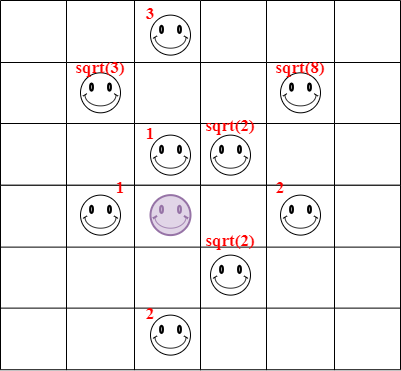

The diagram above was exported from draw.io. Its source (the exported page's mxGraphModel, read from the mxfile embedded in the PNG):
<mxGraphModel dx="964" dy="570" grid="1" gridSize="10" guides="1" tooltips="1" connect="1" arrows="1" fold="1" page="1" pageScale="1" pageWidth="827" pageHeight="1169" math="0" shadow="0">
  <root>
    <mxCell id="0" />
    <mxCell id="1" parent="0" />
    <mxCell id="8fnaBo9mPx7JfkrC5lih-7" value="" style="shape=table;startSize=0;container=1;collapsible=0;childLayout=tableLayout;fontSize=16;" vertex="1" parent="1">
      <mxGeometry x="410" y="304.62" width="200" height="184.62" as="geometry" />
    </mxCell>
    <mxCell id="8fnaBo9mPx7JfkrC5lih-8" value="" style="shape=tableRow;horizontal=0;startSize=0;swimlaneHead=0;swimlaneBody=0;strokeColor=inherit;top=0;left=0;bottom=0;right=0;collapsible=0;dropTarget=0;fillColor=none;points=[[0,0.5],[1,0.5]];portConstraint=eastwest;fontSize=16;" vertex="1" parent="8fnaBo9mPx7JfkrC5lih-7">
      <mxGeometry width="200" height="62" as="geometry" />
    </mxCell>
    <mxCell id="8fnaBo9mPx7JfkrC5lih-9" value="" style="shape=partialRectangle;html=1;whiteSpace=wrap;connectable=0;strokeColor=inherit;overflow=hidden;fillColor=none;top=0;left=0;bottom=0;right=0;pointerEvents=1;fontSize=16;" vertex="1" parent="8fnaBo9mPx7JfkrC5lih-8">
      <mxGeometry width="66" height="62" as="geometry">
        <mxRectangle width="66" height="62" as="alternateBounds" />
      </mxGeometry>
    </mxCell>
    <mxCell id="8fnaBo9mPx7JfkrC5lih-10" value="" style="shape=partialRectangle;html=1;whiteSpace=wrap;connectable=0;strokeColor=inherit;overflow=hidden;fillColor=none;top=0;left=0;bottom=0;right=0;pointerEvents=1;fontSize=16;" vertex="1" parent="8fnaBo9mPx7JfkrC5lih-8">
      <mxGeometry x="66" width="68" height="62" as="geometry">
        <mxRectangle width="68" height="62" as="alternateBounds" />
      </mxGeometry>
    </mxCell>
    <mxCell id="8fnaBo9mPx7JfkrC5lih-11" value="" style="shape=partialRectangle;html=1;whiteSpace=wrap;connectable=0;strokeColor=inherit;overflow=hidden;fillColor=none;top=0;left=0;bottom=0;right=0;pointerEvents=1;fontSize=16;" vertex="1" parent="8fnaBo9mPx7JfkrC5lih-8">
      <mxGeometry x="134" width="66" height="62" as="geometry">
        <mxRectangle width="66" height="62" as="alternateBounds" />
      </mxGeometry>
    </mxCell>
    <mxCell id="8fnaBo9mPx7JfkrC5lih-12" value="" style="shape=tableRow;horizontal=0;startSize=0;swimlaneHead=0;swimlaneBody=0;strokeColor=inherit;top=0;left=0;bottom=0;right=0;collapsible=0;dropTarget=0;fillColor=none;points=[[0,0.5],[1,0.5]];portConstraint=eastwest;fontSize=16;" vertex="1" parent="8fnaBo9mPx7JfkrC5lih-7">
      <mxGeometry y="62" width="200" height="61" as="geometry" />
    </mxCell>
    <mxCell id="8fnaBo9mPx7JfkrC5lih-13" value="" style="shape=partialRectangle;html=1;whiteSpace=wrap;connectable=0;strokeColor=inherit;overflow=hidden;fillColor=none;top=0;left=0;bottom=0;right=0;pointerEvents=1;fontSize=16;" vertex="1" parent="8fnaBo9mPx7JfkrC5lih-12">
      <mxGeometry width="66" height="61" as="geometry">
        <mxRectangle width="66" height="61" as="alternateBounds" />
      </mxGeometry>
    </mxCell>
    <mxCell id="8fnaBo9mPx7JfkrC5lih-14" value="" style="shape=partialRectangle;html=1;whiteSpace=wrap;connectable=0;strokeColor=inherit;overflow=hidden;fillColor=none;top=0;left=0;bottom=0;right=0;pointerEvents=1;fontSize=16;" vertex="1" parent="8fnaBo9mPx7JfkrC5lih-12">
      <mxGeometry x="66" width="68" height="61" as="geometry">
        <mxRectangle width="68" height="61" as="alternateBounds" />
      </mxGeometry>
    </mxCell>
    <mxCell id="8fnaBo9mPx7JfkrC5lih-15" value="" style="shape=partialRectangle;html=1;whiteSpace=wrap;connectable=0;strokeColor=inherit;overflow=hidden;fillColor=none;top=0;left=0;bottom=0;right=0;pointerEvents=1;fontSize=16;" vertex="1" parent="8fnaBo9mPx7JfkrC5lih-12">
      <mxGeometry x="134" width="66" height="61" as="geometry">
        <mxRectangle width="66" height="61" as="alternateBounds" />
      </mxGeometry>
    </mxCell>
    <mxCell id="8fnaBo9mPx7JfkrC5lih-16" value="" style="shape=tableRow;horizontal=0;startSize=0;swimlaneHead=0;swimlaneBody=0;strokeColor=inherit;top=0;left=0;bottom=0;right=0;collapsible=0;dropTarget=0;fillColor=none;points=[[0,0.5],[1,0.5]];portConstraint=eastwest;fontSize=16;" vertex="1" parent="8fnaBo9mPx7JfkrC5lih-7">
      <mxGeometry y="123" width="200" height="62" as="geometry" />
    </mxCell>
    <mxCell id="8fnaBo9mPx7JfkrC5lih-17" value="" style="shape=partialRectangle;html=1;whiteSpace=wrap;connectable=0;strokeColor=inherit;overflow=hidden;fillColor=none;top=0;left=0;bottom=0;right=0;pointerEvents=1;fontSize=16;" vertex="1" parent="8fnaBo9mPx7JfkrC5lih-16">
      <mxGeometry width="66" height="62" as="geometry">
        <mxRectangle width="66" height="62" as="alternateBounds" />
      </mxGeometry>
    </mxCell>
    <mxCell id="8fnaBo9mPx7JfkrC5lih-18" value="" style="shape=partialRectangle;html=1;whiteSpace=wrap;connectable=0;strokeColor=inherit;overflow=hidden;fillColor=none;top=0;left=0;bottom=0;right=0;pointerEvents=1;fontSize=16;" vertex="1" parent="8fnaBo9mPx7JfkrC5lih-16">
      <mxGeometry x="66" width="68" height="62" as="geometry">
        <mxRectangle width="68" height="62" as="alternateBounds" />
      </mxGeometry>
    </mxCell>
    <mxCell id="8fnaBo9mPx7JfkrC5lih-19" value="" style="shape=partialRectangle;html=1;whiteSpace=wrap;connectable=0;strokeColor=inherit;overflow=hidden;fillColor=none;top=0;left=0;bottom=0;right=0;pointerEvents=1;fontSize=16;" vertex="1" parent="8fnaBo9mPx7JfkrC5lih-16">
      <mxGeometry x="134" width="66" height="62" as="geometry">
        <mxRectangle width="66" height="62" as="alternateBounds" />
      </mxGeometry>
    </mxCell>
    <mxCell id="8fnaBo9mPx7JfkrC5lih-20" value="" style="shape=table;startSize=0;container=1;collapsible=0;childLayout=tableLayout;fontSize=16;" vertex="1" parent="1">
      <mxGeometry x="210" y="304.62" width="200" height="184.62" as="geometry" />
    </mxCell>
    <mxCell id="8fnaBo9mPx7JfkrC5lih-21" value="" style="shape=tableRow;horizontal=0;startSize=0;swimlaneHead=0;swimlaneBody=0;strokeColor=inherit;top=0;left=0;bottom=0;right=0;collapsible=0;dropTarget=0;fillColor=none;points=[[0,0.5],[1,0.5]];portConstraint=eastwest;fontSize=16;" vertex="1" parent="8fnaBo9mPx7JfkrC5lih-20">
      <mxGeometry width="200" height="62" as="geometry" />
    </mxCell>
    <mxCell id="8fnaBo9mPx7JfkrC5lih-22" value="" style="shape=partialRectangle;html=1;whiteSpace=wrap;connectable=0;strokeColor=inherit;overflow=hidden;fillColor=none;top=0;left=0;bottom=0;right=0;pointerEvents=1;fontSize=16;" vertex="1" parent="8fnaBo9mPx7JfkrC5lih-21">
      <mxGeometry width="66" height="62" as="geometry">
        <mxRectangle width="66" height="62" as="alternateBounds" />
      </mxGeometry>
    </mxCell>
    <mxCell id="8fnaBo9mPx7JfkrC5lih-23" value="" style="shape=partialRectangle;html=1;whiteSpace=wrap;connectable=0;strokeColor=inherit;overflow=hidden;fillColor=none;top=0;left=0;bottom=0;right=0;pointerEvents=1;fontSize=16;" vertex="1" parent="8fnaBo9mPx7JfkrC5lih-21">
      <mxGeometry x="66" width="68" height="62" as="geometry">
        <mxRectangle width="68" height="62" as="alternateBounds" />
      </mxGeometry>
    </mxCell>
    <mxCell id="8fnaBo9mPx7JfkrC5lih-24" value="" style="shape=partialRectangle;html=1;whiteSpace=wrap;connectable=0;strokeColor=inherit;overflow=hidden;fillColor=none;top=0;left=0;bottom=0;right=0;pointerEvents=1;fontSize=16;" vertex="1" parent="8fnaBo9mPx7JfkrC5lih-21">
      <mxGeometry x="134" width="66" height="62" as="geometry">
        <mxRectangle width="66" height="62" as="alternateBounds" />
      </mxGeometry>
    </mxCell>
    <mxCell id="8fnaBo9mPx7JfkrC5lih-25" value="" style="shape=tableRow;horizontal=0;startSize=0;swimlaneHead=0;swimlaneBody=0;strokeColor=inherit;top=0;left=0;bottom=0;right=0;collapsible=0;dropTarget=0;fillColor=none;points=[[0,0.5],[1,0.5]];portConstraint=eastwest;fontSize=16;" vertex="1" parent="8fnaBo9mPx7JfkrC5lih-20">
      <mxGeometry y="62" width="200" height="61" as="geometry" />
    </mxCell>
    <mxCell id="8fnaBo9mPx7JfkrC5lih-26" value="" style="shape=partialRectangle;html=1;whiteSpace=wrap;connectable=0;strokeColor=inherit;overflow=hidden;fillColor=none;top=0;left=0;bottom=0;right=0;pointerEvents=1;fontSize=16;" vertex="1" parent="8fnaBo9mPx7JfkrC5lih-25">
      <mxGeometry width="66" height="61" as="geometry">
        <mxRectangle width="66" height="61" as="alternateBounds" />
      </mxGeometry>
    </mxCell>
    <mxCell id="8fnaBo9mPx7JfkrC5lih-27" value="" style="shape=partialRectangle;html=1;whiteSpace=wrap;connectable=0;strokeColor=inherit;overflow=hidden;fillColor=none;top=0;left=0;bottom=0;right=0;pointerEvents=1;fontSize=16;" vertex="1" parent="8fnaBo9mPx7JfkrC5lih-25">
      <mxGeometry x="66" width="68" height="61" as="geometry">
        <mxRectangle width="68" height="61" as="alternateBounds" />
      </mxGeometry>
    </mxCell>
    <mxCell id="8fnaBo9mPx7JfkrC5lih-28" value="" style="shape=partialRectangle;html=1;whiteSpace=wrap;connectable=0;strokeColor=inherit;overflow=hidden;fillColor=none;top=0;left=0;bottom=0;right=0;pointerEvents=1;fontSize=16;" vertex="1" parent="8fnaBo9mPx7JfkrC5lih-25">
      <mxGeometry x="134" width="66" height="61" as="geometry">
        <mxRectangle width="66" height="61" as="alternateBounds" />
      </mxGeometry>
    </mxCell>
    <mxCell id="8fnaBo9mPx7JfkrC5lih-29" value="" style="shape=tableRow;horizontal=0;startSize=0;swimlaneHead=0;swimlaneBody=0;strokeColor=inherit;top=0;left=0;bottom=0;right=0;collapsible=0;dropTarget=0;fillColor=none;points=[[0,0.5],[1,0.5]];portConstraint=eastwest;fontSize=16;" vertex="1" parent="8fnaBo9mPx7JfkrC5lih-20">
      <mxGeometry y="123" width="200" height="62" as="geometry" />
    </mxCell>
    <mxCell id="8fnaBo9mPx7JfkrC5lih-30" value="" style="shape=partialRectangle;html=1;whiteSpace=wrap;connectable=0;strokeColor=inherit;overflow=hidden;fillColor=none;top=0;left=0;bottom=0;right=0;pointerEvents=1;fontSize=16;" vertex="1" parent="8fnaBo9mPx7JfkrC5lih-29">
      <mxGeometry width="66" height="62" as="geometry">
        <mxRectangle width="66" height="62" as="alternateBounds" />
      </mxGeometry>
    </mxCell>
    <mxCell id="8fnaBo9mPx7JfkrC5lih-31" value="" style="shape=partialRectangle;html=1;whiteSpace=wrap;connectable=0;strokeColor=inherit;overflow=hidden;fillColor=none;top=0;left=0;bottom=0;right=0;pointerEvents=1;fontSize=16;" vertex="1" parent="8fnaBo9mPx7JfkrC5lih-29">
      <mxGeometry x="66" width="68" height="62" as="geometry">
        <mxRectangle width="68" height="62" as="alternateBounds" />
      </mxGeometry>
    </mxCell>
    <mxCell id="8fnaBo9mPx7JfkrC5lih-32" value="" style="shape=partialRectangle;html=1;whiteSpace=wrap;connectable=0;strokeColor=inherit;overflow=hidden;fillColor=none;top=0;left=0;bottom=0;right=0;pointerEvents=1;fontSize=16;" vertex="1" parent="8fnaBo9mPx7JfkrC5lih-29">
      <mxGeometry x="134" width="66" height="62" as="geometry">
        <mxRectangle width="66" height="62" as="alternateBounds" />
      </mxGeometry>
    </mxCell>
    <mxCell id="8fnaBo9mPx7JfkrC5lih-33" value="" style="shape=table;startSize=0;container=1;collapsible=0;childLayout=tableLayout;fontSize=16;" vertex="1" parent="1">
      <mxGeometry x="210" y="120" width="200" height="184.62" as="geometry" />
    </mxCell>
    <mxCell id="8fnaBo9mPx7JfkrC5lih-34" value="" style="shape=tableRow;horizontal=0;startSize=0;swimlaneHead=0;swimlaneBody=0;strokeColor=inherit;top=0;left=0;bottom=0;right=0;collapsible=0;dropTarget=0;fillColor=none;points=[[0,0.5],[1,0.5]];portConstraint=eastwest;fontSize=16;" vertex="1" parent="8fnaBo9mPx7JfkrC5lih-33">
      <mxGeometry width="200" height="62" as="geometry" />
    </mxCell>
    <mxCell id="8fnaBo9mPx7JfkrC5lih-35" value="" style="shape=partialRectangle;html=1;whiteSpace=wrap;connectable=0;strokeColor=inherit;overflow=hidden;fillColor=none;top=0;left=0;bottom=0;right=0;pointerEvents=1;fontSize=16;" vertex="1" parent="8fnaBo9mPx7JfkrC5lih-34">
      <mxGeometry width="66" height="62" as="geometry">
        <mxRectangle width="66" height="62" as="alternateBounds" />
      </mxGeometry>
    </mxCell>
    <mxCell id="8fnaBo9mPx7JfkrC5lih-36" value="" style="shape=partialRectangle;html=1;whiteSpace=wrap;connectable=0;strokeColor=inherit;overflow=hidden;fillColor=none;top=0;left=0;bottom=0;right=0;pointerEvents=1;fontSize=16;" vertex="1" parent="8fnaBo9mPx7JfkrC5lih-34">
      <mxGeometry x="66" width="68" height="62" as="geometry">
        <mxRectangle width="68" height="62" as="alternateBounds" />
      </mxGeometry>
    </mxCell>
    <mxCell id="8fnaBo9mPx7JfkrC5lih-37" value="" style="shape=partialRectangle;html=1;whiteSpace=wrap;connectable=0;strokeColor=inherit;overflow=hidden;fillColor=none;top=0;left=0;bottom=0;right=0;pointerEvents=1;fontSize=16;" vertex="1" parent="8fnaBo9mPx7JfkrC5lih-34">
      <mxGeometry x="134" width="66" height="62" as="geometry">
        <mxRectangle width="66" height="62" as="alternateBounds" />
      </mxGeometry>
    </mxCell>
    <mxCell id="8fnaBo9mPx7JfkrC5lih-38" value="" style="shape=tableRow;horizontal=0;startSize=0;swimlaneHead=0;swimlaneBody=0;strokeColor=inherit;top=0;left=0;bottom=0;right=0;collapsible=0;dropTarget=0;fillColor=none;points=[[0,0.5],[1,0.5]];portConstraint=eastwest;fontSize=16;" vertex="1" parent="8fnaBo9mPx7JfkrC5lih-33">
      <mxGeometry y="62" width="200" height="61" as="geometry" />
    </mxCell>
    <mxCell id="8fnaBo9mPx7JfkrC5lih-39" value="" style="shape=partialRectangle;html=1;whiteSpace=wrap;connectable=0;strokeColor=inherit;overflow=hidden;fillColor=none;top=0;left=0;bottom=0;right=0;pointerEvents=1;fontSize=16;" vertex="1" parent="8fnaBo9mPx7JfkrC5lih-38">
      <mxGeometry width="66" height="61" as="geometry">
        <mxRectangle width="66" height="61" as="alternateBounds" />
      </mxGeometry>
    </mxCell>
    <mxCell id="8fnaBo9mPx7JfkrC5lih-40" value="" style="shape=partialRectangle;html=1;whiteSpace=wrap;connectable=0;strokeColor=inherit;overflow=hidden;fillColor=none;top=0;left=0;bottom=0;right=0;pointerEvents=1;fontSize=16;" vertex="1" parent="8fnaBo9mPx7JfkrC5lih-38">
      <mxGeometry x="66" width="68" height="61" as="geometry">
        <mxRectangle width="68" height="61" as="alternateBounds" />
      </mxGeometry>
    </mxCell>
    <mxCell id="8fnaBo9mPx7JfkrC5lih-41" value="" style="shape=partialRectangle;html=1;whiteSpace=wrap;connectable=0;strokeColor=inherit;overflow=hidden;fillColor=none;top=0;left=0;bottom=0;right=0;pointerEvents=1;fontSize=16;" vertex="1" parent="8fnaBo9mPx7JfkrC5lih-38">
      <mxGeometry x="134" width="66" height="61" as="geometry">
        <mxRectangle width="66" height="61" as="alternateBounds" />
      </mxGeometry>
    </mxCell>
    <mxCell id="8fnaBo9mPx7JfkrC5lih-42" value="" style="shape=tableRow;horizontal=0;startSize=0;swimlaneHead=0;swimlaneBody=0;strokeColor=inherit;top=0;left=0;bottom=0;right=0;collapsible=0;dropTarget=0;fillColor=none;points=[[0,0.5],[1,0.5]];portConstraint=eastwest;fontSize=16;" vertex="1" parent="8fnaBo9mPx7JfkrC5lih-33">
      <mxGeometry y="123" width="200" height="62" as="geometry" />
    </mxCell>
    <mxCell id="8fnaBo9mPx7JfkrC5lih-43" value="" style="shape=partialRectangle;html=1;whiteSpace=wrap;connectable=0;strokeColor=inherit;overflow=hidden;fillColor=none;top=0;left=0;bottom=0;right=0;pointerEvents=1;fontSize=16;" vertex="1" parent="8fnaBo9mPx7JfkrC5lih-42">
      <mxGeometry width="66" height="62" as="geometry">
        <mxRectangle width="66" height="62" as="alternateBounds" />
      </mxGeometry>
    </mxCell>
    <mxCell id="8fnaBo9mPx7JfkrC5lih-44" value="" style="shape=partialRectangle;html=1;whiteSpace=wrap;connectable=0;strokeColor=inherit;overflow=hidden;fillColor=none;top=0;left=0;bottom=0;right=0;pointerEvents=1;fontSize=16;" vertex="1" parent="8fnaBo9mPx7JfkrC5lih-42">
      <mxGeometry x="66" width="68" height="62" as="geometry">
        <mxRectangle width="68" height="62" as="alternateBounds" />
      </mxGeometry>
    </mxCell>
    <mxCell id="8fnaBo9mPx7JfkrC5lih-45" value="" style="shape=partialRectangle;html=1;whiteSpace=wrap;connectable=0;strokeColor=inherit;overflow=hidden;fillColor=none;top=0;left=0;bottom=0;right=0;pointerEvents=1;fontSize=16;" vertex="1" parent="8fnaBo9mPx7JfkrC5lih-42">
      <mxGeometry x="134" width="66" height="62" as="geometry">
        <mxRectangle width="66" height="62" as="alternateBounds" />
      </mxGeometry>
    </mxCell>
    <mxCell id="8fnaBo9mPx7JfkrC5lih-46" value="" style="shape=table;startSize=0;container=1;collapsible=0;childLayout=tableLayout;fontSize=16;" vertex="1" parent="1">
      <mxGeometry x="410" y="120" width="200" height="184.62" as="geometry" />
    </mxCell>
    <mxCell id="8fnaBo9mPx7JfkrC5lih-47" value="" style="shape=tableRow;horizontal=0;startSize=0;swimlaneHead=0;swimlaneBody=0;strokeColor=inherit;top=0;left=0;bottom=0;right=0;collapsible=0;dropTarget=0;fillColor=none;points=[[0,0.5],[1,0.5]];portConstraint=eastwest;fontSize=16;" vertex="1" parent="8fnaBo9mPx7JfkrC5lih-46">
      <mxGeometry width="200" height="62" as="geometry" />
    </mxCell>
    <mxCell id="8fnaBo9mPx7JfkrC5lih-48" value="" style="shape=partialRectangle;html=1;whiteSpace=wrap;connectable=0;strokeColor=inherit;overflow=hidden;fillColor=none;top=0;left=0;bottom=0;right=0;pointerEvents=1;fontSize=16;" vertex="1" parent="8fnaBo9mPx7JfkrC5lih-47">
      <mxGeometry width="66" height="62" as="geometry">
        <mxRectangle width="66" height="62" as="alternateBounds" />
      </mxGeometry>
    </mxCell>
    <mxCell id="8fnaBo9mPx7JfkrC5lih-49" value="" style="shape=partialRectangle;html=1;whiteSpace=wrap;connectable=0;strokeColor=inherit;overflow=hidden;fillColor=none;top=0;left=0;bottom=0;right=0;pointerEvents=1;fontSize=16;" vertex="1" parent="8fnaBo9mPx7JfkrC5lih-47">
      <mxGeometry x="66" width="68" height="62" as="geometry">
        <mxRectangle width="68" height="62" as="alternateBounds" />
      </mxGeometry>
    </mxCell>
    <mxCell id="8fnaBo9mPx7JfkrC5lih-50" value="" style="shape=partialRectangle;html=1;whiteSpace=wrap;connectable=0;strokeColor=inherit;overflow=hidden;fillColor=none;top=0;left=0;bottom=0;right=0;pointerEvents=1;fontSize=16;" vertex="1" parent="8fnaBo9mPx7JfkrC5lih-47">
      <mxGeometry x="134" width="66" height="62" as="geometry">
        <mxRectangle width="66" height="62" as="alternateBounds" />
      </mxGeometry>
    </mxCell>
    <mxCell id="8fnaBo9mPx7JfkrC5lih-51" value="" style="shape=tableRow;horizontal=0;startSize=0;swimlaneHead=0;swimlaneBody=0;strokeColor=inherit;top=0;left=0;bottom=0;right=0;collapsible=0;dropTarget=0;fillColor=none;points=[[0,0.5],[1,0.5]];portConstraint=eastwest;fontSize=16;" vertex="1" parent="8fnaBo9mPx7JfkrC5lih-46">
      <mxGeometry y="62" width="200" height="61" as="geometry" />
    </mxCell>
    <mxCell id="8fnaBo9mPx7JfkrC5lih-52" value="" style="shape=partialRectangle;html=1;whiteSpace=wrap;connectable=0;strokeColor=inherit;overflow=hidden;fillColor=none;top=0;left=0;bottom=0;right=0;pointerEvents=1;fontSize=16;" vertex="1" parent="8fnaBo9mPx7JfkrC5lih-51">
      <mxGeometry width="66" height="61" as="geometry">
        <mxRectangle width="66" height="61" as="alternateBounds" />
      </mxGeometry>
    </mxCell>
    <mxCell id="8fnaBo9mPx7JfkrC5lih-53" value="" style="shape=partialRectangle;html=1;whiteSpace=wrap;connectable=0;strokeColor=inherit;overflow=hidden;fillColor=none;top=0;left=0;bottom=0;right=0;pointerEvents=1;fontSize=16;" vertex="1" parent="8fnaBo9mPx7JfkrC5lih-51">
      <mxGeometry x="66" width="68" height="61" as="geometry">
        <mxRectangle width="68" height="61" as="alternateBounds" />
      </mxGeometry>
    </mxCell>
    <mxCell id="8fnaBo9mPx7JfkrC5lih-54" value="" style="shape=partialRectangle;html=1;whiteSpace=wrap;connectable=0;strokeColor=inherit;overflow=hidden;fillColor=none;top=0;left=0;bottom=0;right=0;pointerEvents=1;fontSize=16;" vertex="1" parent="8fnaBo9mPx7JfkrC5lih-51">
      <mxGeometry x="134" width="66" height="61" as="geometry">
        <mxRectangle width="66" height="61" as="alternateBounds" />
      </mxGeometry>
    </mxCell>
    <mxCell id="8fnaBo9mPx7JfkrC5lih-55" value="" style="shape=tableRow;horizontal=0;startSize=0;swimlaneHead=0;swimlaneBody=0;strokeColor=inherit;top=0;left=0;bottom=0;right=0;collapsible=0;dropTarget=0;fillColor=none;points=[[0,0.5],[1,0.5]];portConstraint=eastwest;fontSize=16;" vertex="1" parent="8fnaBo9mPx7JfkrC5lih-46">
      <mxGeometry y="123" width="200" height="62" as="geometry" />
    </mxCell>
    <mxCell id="8fnaBo9mPx7JfkrC5lih-56" value="" style="shape=partialRectangle;html=1;whiteSpace=wrap;connectable=0;strokeColor=inherit;overflow=hidden;fillColor=none;top=0;left=0;bottom=0;right=0;pointerEvents=1;fontSize=16;" vertex="1" parent="8fnaBo9mPx7JfkrC5lih-55">
      <mxGeometry width="66" height="62" as="geometry">
        <mxRectangle width="66" height="62" as="alternateBounds" />
      </mxGeometry>
    </mxCell>
    <mxCell id="8fnaBo9mPx7JfkrC5lih-57" value="" style="shape=partialRectangle;html=1;whiteSpace=wrap;connectable=0;strokeColor=inherit;overflow=hidden;fillColor=none;top=0;left=0;bottom=0;right=0;pointerEvents=1;fontSize=16;" vertex="1" parent="8fnaBo9mPx7JfkrC5lih-55">
      <mxGeometry x="66" width="68" height="62" as="geometry">
        <mxRectangle width="68" height="62" as="alternateBounds" />
      </mxGeometry>
    </mxCell>
    <mxCell id="8fnaBo9mPx7JfkrC5lih-58" value="" style="shape=partialRectangle;html=1;whiteSpace=wrap;connectable=0;strokeColor=inherit;overflow=hidden;fillColor=none;top=0;left=0;bottom=0;right=0;pointerEvents=1;fontSize=16;" vertex="1" parent="8fnaBo9mPx7JfkrC5lih-55">
      <mxGeometry x="134" width="66" height="62" as="geometry">
        <mxRectangle width="66" height="62" as="alternateBounds" />
      </mxGeometry>
    </mxCell>
    <mxCell id="8fnaBo9mPx7JfkrC5lih-59" value="" style="verticalLabelPosition=bottom;verticalAlign=top;html=1;shape=mxgraph.basic.smiley;fillColor=#e1d5e7;strokeColor=#9673a6;strokeWidth=2;" vertex="1" parent="1">
      <mxGeometry x="360" y="314.62" width="40" height="40" as="geometry" />
    </mxCell>
    <mxCell id="8fnaBo9mPx7JfkrC5lih-60" value="" style="verticalLabelPosition=bottom;verticalAlign=top;html=1;shape=mxgraph.basic.smiley" vertex="1" parent="1">
      <mxGeometry x="360" y="254.62" width="40" height="40" as="geometry" />
    </mxCell>
    <mxCell id="8fnaBo9mPx7JfkrC5lih-61" value="" style="verticalLabelPosition=bottom;verticalAlign=top;html=1;shape=mxgraph.basic.smiley" vertex="1" parent="1">
      <mxGeometry x="420" y="254.62" width="40" height="40" as="geometry" />
    </mxCell>
    <mxCell id="8fnaBo9mPx7JfkrC5lih-64" value="" style="verticalLabelPosition=bottom;verticalAlign=top;html=1;shape=mxgraph.basic.smiley" vertex="1" parent="1">
      <mxGeometry x="290" y="192.31" width="40" height="40" as="geometry" />
    </mxCell>
    <mxCell id="8fnaBo9mPx7JfkrC5lih-65" value="" style="verticalLabelPosition=bottom;verticalAlign=top;html=1;shape=mxgraph.basic.smiley" vertex="1" parent="1">
      <mxGeometry x="290" y="314.62" width="40" height="40" as="geometry" />
    </mxCell>
    <mxCell id="8fnaBo9mPx7JfkrC5lih-67" value="" style="verticalLabelPosition=bottom;verticalAlign=top;html=1;shape=mxgraph.basic.smiley" vertex="1" parent="1">
      <mxGeometry x="420" y="374.62" width="40" height="40" as="geometry" />
    </mxCell>
    <mxCell id="8fnaBo9mPx7JfkrC5lih-68" value="" style="verticalLabelPosition=bottom;verticalAlign=top;html=1;shape=mxgraph.basic.smiley" vertex="1" parent="1">
      <mxGeometry x="490" y="314.62" width="40" height="40" as="geometry" />
    </mxCell>
    <mxCell id="8fnaBo9mPx7JfkrC5lih-69" value="" style="verticalLabelPosition=bottom;verticalAlign=top;html=1;shape=mxgraph.basic.smiley" vertex="1" parent="1">
      <mxGeometry x="360" y="134.62" width="40" height="40" as="geometry" />
    </mxCell>
    <mxCell id="8fnaBo9mPx7JfkrC5lih-70" value="" style="verticalLabelPosition=bottom;verticalAlign=top;html=1;shape=mxgraph.basic.smiley" vertex="1" parent="1">
      <mxGeometry x="490" y="192.31" width="40" height="40" as="geometry" />
    </mxCell>
    <mxCell id="8fnaBo9mPx7JfkrC5lih-71" value="" style="verticalLabelPosition=bottom;verticalAlign=top;html=1;shape=mxgraph.basic.smiley" vertex="1" parent="1">
      <mxGeometry x="360" y="434.62" width="40" height="40" as="geometry" />
    </mxCell>
    <mxCell id="8fnaBo9mPx7JfkrC5lih-72" value="&lt;b&gt;&lt;font style=&quot;font-size: 17px;&quot; face=&quot;Times New Roman&quot; color=&quot;#ff0000&quot;&gt;1&lt;/font&gt;&lt;/b&gt;" style="text;html=1;align=center;verticalAlign=middle;whiteSpace=wrap;rounded=0;" vertex="1" parent="1">
      <mxGeometry x="340" y="240" width="40" height="27.69" as="geometry" />
    </mxCell>
    <mxCell id="8fnaBo9mPx7JfkrC5lih-73" value="&lt;b&gt;&lt;font style=&quot;font-size: 17px;&quot; face=&quot;Times New Roman&quot; color=&quot;#ff0000&quot;&gt;sqrt(2)&lt;/font&gt;&lt;/b&gt;" style="text;html=1;align=center;verticalAlign=middle;whiteSpace=wrap;rounded=0;" vertex="1" parent="1">
      <mxGeometry x="420" y="232.31" width="40" height="27.69" as="geometry" />
    </mxCell>
    <mxCell id="8fnaBo9mPx7JfkrC5lih-74" value="&lt;b&gt;&lt;font style=&quot;font-size: 17px;&quot; face=&quot;Times New Roman&quot; color=&quot;#ff0000&quot;&gt;sqrt(2)&lt;/font&gt;&lt;/b&gt;" style="text;html=1;align=center;verticalAlign=middle;whiteSpace=wrap;rounded=0;" vertex="1" parent="1">
      <mxGeometry x="420" y="346.93" width="40" height="27.69" as="geometry" />
    </mxCell>
    <mxCell id="8fnaBo9mPx7JfkrC5lih-75" value="&lt;b&gt;&lt;font style=&quot;font-size: 17px;&quot; face=&quot;Times New Roman&quot; color=&quot;#ff0000&quot;&gt;1&lt;/font&gt;&lt;/b&gt;" style="text;html=1;align=center;verticalAlign=middle;whiteSpace=wrap;rounded=0;" vertex="1" parent="1">
      <mxGeometry x="310" y="294.62" width="40" height="27.69" as="geometry" />
    </mxCell>
    <mxCell id="8fnaBo9mPx7JfkrC5lih-76" value="&lt;b&gt;&lt;font style=&quot;font-size: 17px;&quot; face=&quot;Times New Roman&quot; color=&quot;#ff0000&quot;&gt;2&lt;/font&gt;&lt;/b&gt;" style="text;html=1;align=center;verticalAlign=middle;whiteSpace=wrap;rounded=0;" vertex="1" parent="1">
      <mxGeometry x="470" y="294.62" width="40" height="27.69" as="geometry" />
    </mxCell>
    <mxCell id="8fnaBo9mPx7JfkrC5lih-77" value="&lt;b&gt;&lt;font style=&quot;font-size: 17px;&quot; face=&quot;Times New Roman&quot; color=&quot;#ff0000&quot;&gt;2&lt;/font&gt;&lt;/b&gt;" style="text;html=1;align=center;verticalAlign=middle;whiteSpace=wrap;rounded=0;" vertex="1" parent="1">
      <mxGeometry x="340" y="420" width="40" height="27.69" as="geometry" />
    </mxCell>
    <mxCell id="8fnaBo9mPx7JfkrC5lih-78" value="&lt;b&gt;&lt;font style=&quot;font-size: 17px;&quot; face=&quot;Times New Roman&quot; color=&quot;#ff0000&quot;&gt;sqrt(3)&lt;/font&gt;&lt;/b&gt;" style="text;html=1;align=center;verticalAlign=middle;whiteSpace=wrap;rounded=0;" vertex="1" parent="1">
      <mxGeometry x="290" y="174.62" width="40" height="27.69" as="geometry" />
    </mxCell>
    <mxCell id="8fnaBo9mPx7JfkrC5lih-79" value="&lt;b&gt;&lt;font style=&quot;font-size: 17px;&quot; face=&quot;Times New Roman&quot; color=&quot;#ff0000&quot;&gt;3&lt;/font&gt;&lt;/b&gt;" style="text;html=1;align=center;verticalAlign=middle;whiteSpace=wrap;rounded=0;" vertex="1" parent="1">
      <mxGeometry x="340" y="120" width="40" height="27.69" as="geometry" />
    </mxCell>
    <mxCell id="8fnaBo9mPx7JfkrC5lih-80" value="&lt;b&gt;&lt;font style=&quot;font-size: 17px;&quot; face=&quot;Times New Roman&quot; color=&quot;#ff0000&quot;&gt;sqrt(8)&lt;/font&gt;&lt;/b&gt;" style="text;html=1;align=center;verticalAlign=middle;whiteSpace=wrap;rounded=0;" vertex="1" parent="1">
      <mxGeometry x="490" y="174.62" width="40" height="27.69" as="geometry" />
    </mxCell>
  </root>
</mxGraphModel>